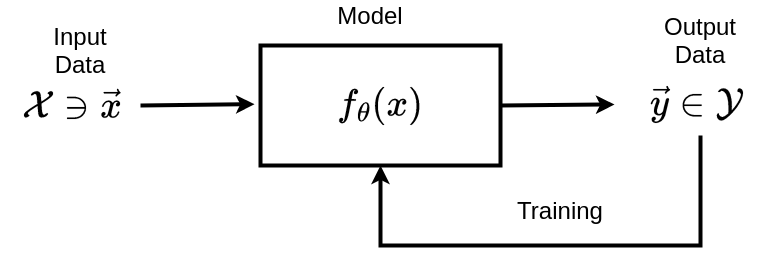

The diagram above was exported from draw.io. Its source (the exported page's mxGraphModel, read from the mxfile embedded in the PNG):
<mxGraphModel dx="1843" dy="563" grid="1" gridSize="10" guides="1" tooltips="1" connect="1" arrows="1" fold="1" page="1" pageScale="1" pageWidth="850" pageHeight="1100" math="1" shadow="0">
  <root>
    <mxCell id="0" />
    <mxCell id="1" parent="0" />
    <mxCell id="4JD3pPYvstTuKmKsya79-1" value="&lt;font style=&quot;font-size: 32px;&quot;&gt;$$f_\theta(x)$$&lt;/font&gt;" style="rounded=0;whiteSpace=wrap;html=1;strokeWidth=4;" vertex="1" parent="1">
      <mxGeometry x="200" y="120" width="240" height="120" as="geometry" />
    </mxCell>
    <mxCell id="4JD3pPYvstTuKmKsya79-2" value="&lt;font style=&quot;font-size: 32px;&quot;&gt;$$\mathcal{X} \ni \vec{x}$$&lt;/font&gt;" style="text;html=1;align=center;verticalAlign=middle;whiteSpace=wrap;rounded=0;fontStyle=1;strokeWidth=4;" vertex="1" parent="1">
      <mxGeometry x="-60" y="167.5" width="144" height="25" as="geometry" />
    </mxCell>
    <mxCell id="4JD3pPYvstTuKmKsya79-3" value="&lt;font style=&quot;font-size: 32px;&quot;&gt;$$\vec{y} \in \mathcal{Y}$$&lt;/font&gt;" style="text;html=1;align=center;verticalAlign=middle;whiteSpace=wrap;rounded=0;strokeWidth=4;" vertex="1" parent="1">
      <mxGeometry x="570" y="164.5" width="133" height="25" as="geometry" />
    </mxCell>
    <mxCell id="4JD3pPYvstTuKmKsya79-4" value="" style="endArrow=classic;html=1;rounded=0;entryX=-0.025;entryY=0.489;entryDx=0;entryDy=0;entryPerimeter=0;strokeWidth=4;" edge="1" parent="1" target="4JD3pPYvstTuKmKsya79-1">
      <mxGeometry width="50" height="50" relative="1" as="geometry">
        <mxPoint x="80" y="180" as="sourcePoint" />
        <mxPoint x="310" y="260" as="targetPoint" />
      </mxGeometry>
    </mxCell>
    <mxCell id="4JD3pPYvstTuKmKsya79-5" value="" style="endArrow=classic;html=1;rounded=0;entryX=-0.025;entryY=0.489;entryDx=0;entryDy=0;entryPerimeter=0;strokeWidth=4;" edge="1" parent="1">
      <mxGeometry width="50" height="50" relative="1" as="geometry">
        <mxPoint x="440" y="180" as="sourcePoint" />
        <mxPoint x="554" y="179" as="targetPoint" />
      </mxGeometry>
    </mxCell>
    <mxCell id="4JD3pPYvstTuKmKsya79-6" value="" style="endArrow=classic;html=1;rounded=0;entryX=0.5;entryY=1;entryDx=0;entryDy=0;strokeWidth=4;" edge="1" parent="1" target="4JD3pPYvstTuKmKsya79-1">
      <mxGeometry width="50" height="50" relative="1" as="geometry">
        <mxPoint x="640" y="210" as="sourcePoint" />
        <mxPoint x="360" y="240" as="targetPoint" />
        <Array as="points">
          <mxPoint x="640" y="320" />
          <mxPoint x="320" y="320" />
        </Array>
      </mxGeometry>
    </mxCell>
    <mxCell id="4JD3pPYvstTuKmKsya79-7" value="&lt;font style=&quot;font-size: 24px;&quot;&gt;Input Data&lt;/font&gt;" style="text;html=1;align=center;verticalAlign=middle;whiteSpace=wrap;rounded=0;" vertex="1" parent="1">
      <mxGeometry x="-10" y="110" width="60" height="30" as="geometry" />
    </mxCell>
    <mxCell id="4JD3pPYvstTuKmKsya79-9" value="&lt;font style=&quot;font-size: 24px;&quot;&gt;Output Data&lt;/font&gt;" style="text;html=1;align=center;verticalAlign=middle;whiteSpace=wrap;rounded=0;" vertex="1" parent="1">
      <mxGeometry x="610" y="100" width="60" height="30" as="geometry" />
    </mxCell>
    <mxCell id="4JD3pPYvstTuKmKsya79-10" value="&lt;font style=&quot;font-size: 24px;&quot;&gt;Training&lt;/font&gt;" style="text;html=1;align=center;verticalAlign=middle;whiteSpace=wrap;rounded=0;" vertex="1" parent="1">
      <mxGeometry x="470" y="270" width="60" height="30" as="geometry" />
    </mxCell>
    <mxCell id="4JD3pPYvstTuKmKsya79-11" value="&lt;font style=&quot;font-size: 24px;&quot;&gt;Model&lt;/font&gt;" style="text;html=1;align=center;verticalAlign=middle;whiteSpace=wrap;rounded=0;" vertex="1" parent="1">
      <mxGeometry x="280" y="75" width="60" height="30" as="geometry" />
    </mxCell>
  </root>
</mxGraphModel>